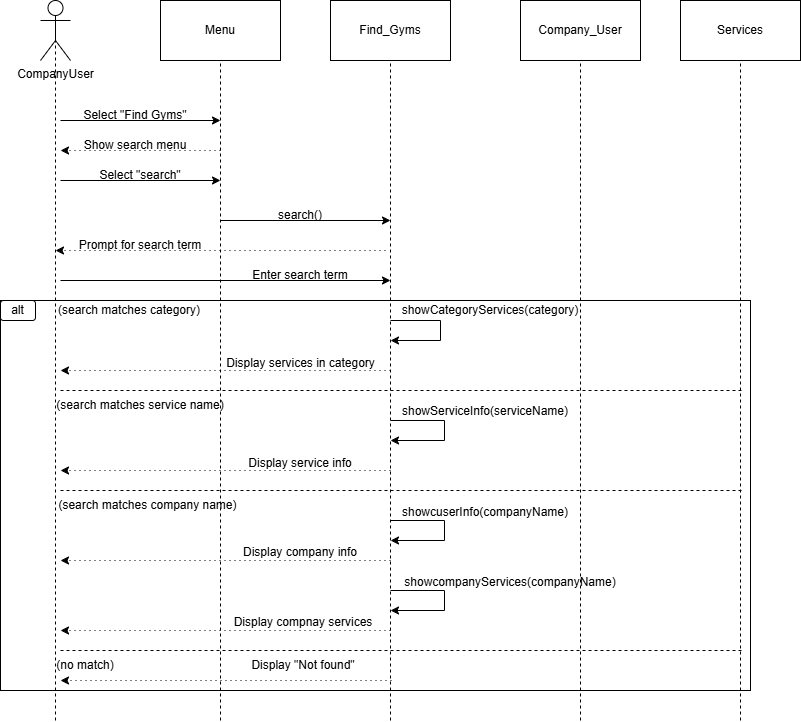

The diagram above was exported from draw.io. Its source (the exported page's mxGraphModel, read from the mxfile embedded in the PNG):
<mxGraphModel dx="484" dy="776" grid="1" gridSize="10" guides="1" tooltips="1" connect="1" arrows="1" fold="1" page="1" pageScale="1" pageWidth="827" pageHeight="1169" math="0" shadow="0">
  <root>
    <mxCell id="0" />
    <mxCell id="1" parent="0" />
    <mxCell id="dY7fYLq9fILW7T3D41AT-56" value="" style="rounded=0;whiteSpace=wrap;html=1;" vertex="1" parent="1">
      <mxGeometry x="20" y="340" width="750" height="390" as="geometry" />
    </mxCell>
    <mxCell id="dY7fYLq9fILW7T3D41AT-1" value="CompanyUser" style="shape=umlActor;verticalLabelPosition=bottom;verticalAlign=top;html=1;outlineConnect=0;" vertex="1" parent="1">
      <mxGeometry x="60" y="40" width="30" height="60" as="geometry" />
    </mxCell>
    <mxCell id="dY7fYLq9fILW7T3D41AT-2" value="Menu" style="rounded=0;whiteSpace=wrap;html=1;" vertex="1" parent="1">
      <mxGeometry x="180" y="40" width="120" height="60" as="geometry" />
    </mxCell>
    <mxCell id="dY7fYLq9fILW7T3D41AT-3" value="Find_Gyms" style="rounded=0;whiteSpace=wrap;html=1;" vertex="1" parent="1">
      <mxGeometry x="350" y="40" width="120" height="60" as="geometry" />
    </mxCell>
    <mxCell id="dY7fYLq9fILW7T3D41AT-4" value="Company_User" style="rounded=0;whiteSpace=wrap;html=1;" vertex="1" parent="1">
      <mxGeometry x="540" y="40" width="120" height="60" as="geometry" />
    </mxCell>
    <mxCell id="dY7fYLq9fILW7T3D41AT-5" value="Services" style="rounded=0;whiteSpace=wrap;html=1;" vertex="1" parent="1">
      <mxGeometry x="700" y="40" width="120" height="60" as="geometry" />
    </mxCell>
    <mxCell id="dY7fYLq9fILW7T3D41AT-6" value="" style="endArrow=none;dashed=1;html=1;rounded=0;entryX=0.5;entryY=0.5;entryDx=0;entryDy=0;entryPerimeter=0;" edge="1" parent="1" target="dY7fYLq9fILW7T3D41AT-1">
      <mxGeometry width="50" height="50" relative="1" as="geometry">
        <mxPoint x="75" y="760" as="sourcePoint" />
        <mxPoint x="340" y="280" as="targetPoint" />
      </mxGeometry>
    </mxCell>
    <mxCell id="dY7fYLq9fILW7T3D41AT-7" value="" style="endArrow=none;dashed=1;html=1;rounded=0;entryX=0.5;entryY=1;entryDx=0;entryDy=0;" edge="1" parent="1" target="dY7fYLq9fILW7T3D41AT-2">
      <mxGeometry width="50" height="50" relative="1" as="geometry">
        <mxPoint x="240" y="760" as="sourcePoint" />
        <mxPoint x="340" y="380" as="targetPoint" />
      </mxGeometry>
    </mxCell>
    <mxCell id="dY7fYLq9fILW7T3D41AT-8" value="" style="endArrow=none;dashed=1;html=1;rounded=0;entryX=0.5;entryY=1;entryDx=0;entryDy=0;" edge="1" parent="1" target="dY7fYLq9fILW7T3D41AT-3">
      <mxGeometry width="50" height="50" relative="1" as="geometry">
        <mxPoint x="410" y="760" as="sourcePoint" />
        <mxPoint x="340" y="380" as="targetPoint" />
      </mxGeometry>
    </mxCell>
    <mxCell id="dY7fYLq9fILW7T3D41AT-9" value="" style="endArrow=none;dashed=1;html=1;rounded=0;entryX=0.5;entryY=1;entryDx=0;entryDy=0;" edge="1" parent="1" target="dY7fYLq9fILW7T3D41AT-4">
      <mxGeometry width="50" height="50" relative="1" as="geometry">
        <mxPoint x="600" y="760" as="sourcePoint" />
        <mxPoint x="340" y="380" as="targetPoint" />
      </mxGeometry>
    </mxCell>
    <mxCell id="dY7fYLq9fILW7T3D41AT-10" value="" style="endArrow=none;dashed=1;html=1;rounded=0;entryX=0.5;entryY=1;entryDx=0;entryDy=0;" edge="1" parent="1" target="dY7fYLq9fILW7T3D41AT-5">
      <mxGeometry width="50" height="50" relative="1" as="geometry">
        <mxPoint x="760" y="760" as="sourcePoint" />
        <mxPoint x="650" y="380" as="targetPoint" />
      </mxGeometry>
    </mxCell>
    <mxCell id="dY7fYLq9fILW7T3D41AT-11" value="" style="endArrow=classic;html=1;rounded=0;" edge="1" parent="1">
      <mxGeometry width="50" height="50" relative="1" as="geometry">
        <mxPoint x="80" y="160" as="sourcePoint" />
        <mxPoint x="240" y="160" as="targetPoint" />
      </mxGeometry>
    </mxCell>
    <mxCell id="dY7fYLq9fILW7T3D41AT-12" value="Select &quot;Find Gyms&quot;" style="text;html=1;align=center;verticalAlign=middle;whiteSpace=wrap;rounded=0;" vertex="1" parent="1">
      <mxGeometry x="100" y="140" width="110" height="30" as="geometry" />
    </mxCell>
    <mxCell id="dY7fYLq9fILW7T3D41AT-13" value="" style="endArrow=classic;html=1;rounded=0;dashed=1;dashPattern=1 4;" edge="1" parent="1">
      <mxGeometry width="50" height="50" relative="1" as="geometry">
        <mxPoint x="240" y="190" as="sourcePoint" />
        <mxPoint x="80" y="190" as="targetPoint" />
      </mxGeometry>
    </mxCell>
    <mxCell id="dY7fYLq9fILW7T3D41AT-14" value="Show search menu" style="text;html=1;align=center;verticalAlign=middle;whiteSpace=wrap;rounded=0;" vertex="1" parent="1">
      <mxGeometry x="95" y="170" width="120" height="30" as="geometry" />
    </mxCell>
    <mxCell id="dY7fYLq9fILW7T3D41AT-15" value="" style="endArrow=classic;html=1;rounded=0;" edge="1" parent="1">
      <mxGeometry width="50" height="50" relative="1" as="geometry">
        <mxPoint x="80" y="220" as="sourcePoint" />
        <mxPoint x="240" y="220" as="targetPoint" />
      </mxGeometry>
    </mxCell>
    <mxCell id="dY7fYLq9fILW7T3D41AT-16" value="Select &quot;search&quot;" style="text;html=1;align=center;verticalAlign=middle;whiteSpace=wrap;rounded=0;" vertex="1" parent="1">
      <mxGeometry x="105" y="200" width="110" height="30" as="geometry" />
    </mxCell>
    <mxCell id="dY7fYLq9fILW7T3D41AT-18" value="" style="endArrow=classic;html=1;rounded=0;" edge="1" parent="1">
      <mxGeometry width="50" height="50" relative="1" as="geometry">
        <mxPoint x="240" y="260" as="sourcePoint" />
        <mxPoint x="410" y="260" as="targetPoint" />
      </mxGeometry>
    </mxCell>
    <mxCell id="dY7fYLq9fILW7T3D41AT-19" value="search()" style="text;html=1;align=center;verticalAlign=middle;whiteSpace=wrap;rounded=0;" vertex="1" parent="1">
      <mxGeometry x="290" y="240" width="60" height="30" as="geometry" />
    </mxCell>
    <mxCell id="dY7fYLq9fILW7T3D41AT-20" value="" style="endArrow=classic;html=1;rounded=0;dashed=1;dashPattern=1 4;" edge="1" parent="1">
      <mxGeometry width="50" height="50" relative="1" as="geometry">
        <mxPoint x="405" y="290" as="sourcePoint" />
        <mxPoint x="75" y="290" as="targetPoint" />
      </mxGeometry>
    </mxCell>
    <mxCell id="dY7fYLq9fILW7T3D41AT-22" value="Prompt for search term" style="text;html=1;align=center;verticalAlign=middle;whiteSpace=wrap;rounded=0;" vertex="1" parent="1">
      <mxGeometry x="90" y="270" width="140" height="30" as="geometry" />
    </mxCell>
    <mxCell id="dY7fYLq9fILW7T3D41AT-23" value="" style="endArrow=classic;html=1;rounded=0;" edge="1" parent="1">
      <mxGeometry width="50" height="50" relative="1" as="geometry">
        <mxPoint x="80" y="320" as="sourcePoint" />
        <mxPoint x="410" y="320" as="targetPoint" />
      </mxGeometry>
    </mxCell>
    <mxCell id="dY7fYLq9fILW7T3D41AT-24" value="Enter search term" style="text;html=1;align=center;verticalAlign=middle;whiteSpace=wrap;rounded=0;" vertex="1" parent="1">
      <mxGeometry x="270" y="300" width="100" height="30" as="geometry" />
    </mxCell>
    <mxCell id="dY7fYLq9fILW7T3D41AT-26" value="alt" style="rounded=1;whiteSpace=wrap;html=1;" vertex="1" parent="1">
      <mxGeometry x="20" y="340" width="35" height="20" as="geometry" />
    </mxCell>
    <mxCell id="dY7fYLq9fILW7T3D41AT-27" value="(search matches category)" style="text;html=1;align=center;verticalAlign=middle;whiteSpace=wrap;rounded=0;" vertex="1" parent="1">
      <mxGeometry x="74" y="335" width="150" height="30" as="geometry" />
    </mxCell>
    <mxCell id="dY7fYLq9fILW7T3D41AT-28" value="" style="endArrow=classic;html=1;rounded=0;" edge="1" parent="1">
      <mxGeometry width="50" height="50" relative="1" as="geometry">
        <mxPoint x="410" y="360" as="sourcePoint" />
        <mxPoint x="410" y="380" as="targetPoint" />
        <Array as="points">
          <mxPoint x="460" y="360" />
          <mxPoint x="460" y="380" />
        </Array>
      </mxGeometry>
    </mxCell>
    <mxCell id="dY7fYLq9fILW7T3D41AT-29" value="showCategoryServices(category)" style="text;html=1;align=center;verticalAlign=middle;whiteSpace=wrap;rounded=0;" vertex="1" parent="1">
      <mxGeometry x="480" y="335" width="60" height="30" as="geometry" />
    </mxCell>
    <mxCell id="dY7fYLq9fILW7T3D41AT-30" value="" style="endArrow=classic;html=1;rounded=0;strokeColor=default;dashed=1;dashPattern=1 4;" edge="1" parent="1">
      <mxGeometry width="50" height="50" relative="1" as="geometry">
        <mxPoint x="410" y="410" as="sourcePoint" />
        <mxPoint x="80" y="410" as="targetPoint" />
      </mxGeometry>
    </mxCell>
    <mxCell id="dY7fYLq9fILW7T3D41AT-32" value="Display services in category" style="text;html=1;align=center;verticalAlign=middle;whiteSpace=wrap;rounded=0;" vertex="1" parent="1">
      <mxGeometry x="243" y="388" width="155" height="30" as="geometry" />
    </mxCell>
    <mxCell id="dY7fYLq9fILW7T3D41AT-33" value="" style="endArrow=none;dashed=1;html=1;rounded=0;" edge="1" parent="1">
      <mxGeometry width="50" height="50" relative="1" as="geometry">
        <mxPoint x="80" y="430" as="sourcePoint" />
        <mxPoint x="761" y="430" as="targetPoint" />
      </mxGeometry>
    </mxCell>
    <mxCell id="dY7fYLq9fILW7T3D41AT-34" value="(search matches service name)" style="text;html=1;align=center;verticalAlign=middle;whiteSpace=wrap;rounded=0;" vertex="1" parent="1">
      <mxGeometry x="70" y="430" width="180" height="30" as="geometry" />
    </mxCell>
    <mxCell id="dY7fYLq9fILW7T3D41AT-35" value="" style="endArrow=classic;html=1;rounded=0;" edge="1" parent="1">
      <mxGeometry width="50" height="50" relative="1" as="geometry">
        <mxPoint x="410" y="460" as="sourcePoint" />
        <mxPoint x="410" y="480" as="targetPoint" />
        <Array as="points">
          <mxPoint x="464" y="460" />
          <mxPoint x="464" y="480" />
        </Array>
      </mxGeometry>
    </mxCell>
    <mxCell id="dY7fYLq9fILW7T3D41AT-36" value="showServiceInfo(serviceName)" style="text;html=1;align=center;verticalAlign=middle;whiteSpace=wrap;rounded=0;" vertex="1" parent="1">
      <mxGeometry x="475" y="436" width="60" height="30" as="geometry" />
    </mxCell>
    <mxCell id="dY7fYLq9fILW7T3D41AT-37" value="" style="endArrow=classic;html=1;rounded=0;dashed=1;dashPattern=1 4;" edge="1" parent="1">
      <mxGeometry width="50" height="50" relative="1" as="geometry">
        <mxPoint x="410" y="510" as="sourcePoint" />
        <mxPoint x="80" y="510" as="targetPoint" />
      </mxGeometry>
    </mxCell>
    <mxCell id="dY7fYLq9fILW7T3D41AT-38" value="Display service info" style="text;html=1;align=center;verticalAlign=middle;whiteSpace=wrap;rounded=0;" vertex="1" parent="1">
      <mxGeometry x="260" y="488" width="120" height="30" as="geometry" />
    </mxCell>
    <mxCell id="dY7fYLq9fILW7T3D41AT-39" value="" style="endArrow=none;dashed=1;html=1;rounded=0;" edge="1" parent="1">
      <mxGeometry width="50" height="50" relative="1" as="geometry">
        <mxPoint x="80" y="530" as="sourcePoint" />
        <mxPoint x="761" y="530" as="targetPoint" />
      </mxGeometry>
    </mxCell>
    <mxCell id="dY7fYLq9fILW7T3D41AT-40" value="(search matches company name)" style="text;html=1;align=center;verticalAlign=middle;whiteSpace=wrap;rounded=0;" vertex="1" parent="1">
      <mxGeometry x="75" y="530" width="185" height="30" as="geometry" />
    </mxCell>
    <mxCell id="dY7fYLq9fILW7T3D41AT-42" value="showcuserInfo(companyName)" style="text;html=1;align=center;verticalAlign=middle;whiteSpace=wrap;rounded=0;" vertex="1" parent="1">
      <mxGeometry x="475" y="537" width="60" height="30" as="geometry" />
    </mxCell>
    <mxCell id="dY7fYLq9fILW7T3D41AT-43" value="" style="endArrow=classic;html=1;rounded=0;dashed=1;dashPattern=1 4;" edge="1" parent="1">
      <mxGeometry width="50" height="50" relative="1" as="geometry">
        <mxPoint x="410" y="600" as="sourcePoint" />
        <mxPoint x="80" y="600" as="targetPoint" />
      </mxGeometry>
    </mxCell>
    <mxCell id="dY7fYLq9fILW7T3D41AT-45" value="Display company info" style="text;html=1;align=center;verticalAlign=middle;whiteSpace=wrap;rounded=0;" vertex="1" parent="1">
      <mxGeometry x="260" y="577" width="120" height="30" as="geometry" />
    </mxCell>
    <mxCell id="dY7fYLq9fILW7T3D41AT-46" value="" style="endArrow=classic;html=1;rounded=0;" edge="1" parent="1">
      <mxGeometry width="50" height="50" relative="1" as="geometry">
        <mxPoint x="410" y="630" as="sourcePoint" />
        <mxPoint x="410" y="650" as="targetPoint" />
        <Array as="points">
          <mxPoint x="464" y="630" />
          <mxPoint x="464" y="650" />
        </Array>
      </mxGeometry>
    </mxCell>
    <mxCell id="dY7fYLq9fILW7T3D41AT-47" value="" style="endArrow=classic;html=1;rounded=0;" edge="1" parent="1">
      <mxGeometry width="50" height="50" relative="1" as="geometry">
        <mxPoint x="410" y="560" as="sourcePoint" />
        <mxPoint x="410" y="580" as="targetPoint" />
        <Array as="points">
          <mxPoint x="464" y="560" />
          <mxPoint x="464" y="580" />
        </Array>
      </mxGeometry>
    </mxCell>
    <mxCell id="dY7fYLq9fILW7T3D41AT-48" value="showcompanyServices(companyName)" style="text;html=1;align=center;verticalAlign=middle;whiteSpace=wrap;rounded=0;" vertex="1" parent="1">
      <mxGeometry x="500" y="607" width="60" height="30" as="geometry" />
    </mxCell>
    <mxCell id="dY7fYLq9fILW7T3D41AT-49" value="" style="endArrow=classic;html=1;rounded=0;dashed=1;dashPattern=1 4;" edge="1" parent="1">
      <mxGeometry width="50" height="50" relative="1" as="geometry">
        <mxPoint x="410" y="670" as="sourcePoint" />
        <mxPoint x="80" y="670" as="targetPoint" />
      </mxGeometry>
    </mxCell>
    <mxCell id="dY7fYLq9fILW7T3D41AT-51" value="Display compnay services" style="text;html=1;align=center;verticalAlign=middle;whiteSpace=wrap;rounded=0;" vertex="1" parent="1">
      <mxGeometry x="248" y="647" width="150" height="30" as="geometry" />
    </mxCell>
    <mxCell id="dY7fYLq9fILW7T3D41AT-52" value="" style="endArrow=none;dashed=1;html=1;rounded=0;" edge="1" parent="1">
      <mxGeometry width="50" height="50" relative="1" as="geometry">
        <mxPoint x="80" y="690" as="sourcePoint" />
        <mxPoint x="761" y="690" as="targetPoint" />
      </mxGeometry>
    </mxCell>
    <mxCell id="dY7fYLq9fILW7T3D41AT-53" value="(no match)" style="text;html=1;align=center;verticalAlign=middle;whiteSpace=wrap;rounded=0;" vertex="1" parent="1">
      <mxGeometry x="75" y="690" width="60" height="30" as="geometry" />
    </mxCell>
    <mxCell id="dY7fYLq9fILW7T3D41AT-54" value="" style="endArrow=classic;html=1;rounded=0;dashed=1;dashPattern=1 4;" edge="1" parent="1">
      <mxGeometry width="50" height="50" relative="1" as="geometry">
        <mxPoint x="411" y="720" as="sourcePoint" />
        <mxPoint x="80" y="720" as="targetPoint" />
      </mxGeometry>
    </mxCell>
    <mxCell id="dY7fYLq9fILW7T3D41AT-55" value="Display &quot;Not found&quot;" style="text;html=1;align=center;verticalAlign=middle;whiteSpace=wrap;rounded=0;" vertex="1" parent="1">
      <mxGeometry x="263" y="690" width="120" height="30" as="geometry" />
    </mxCell>
  </root>
</mxGraphModel>